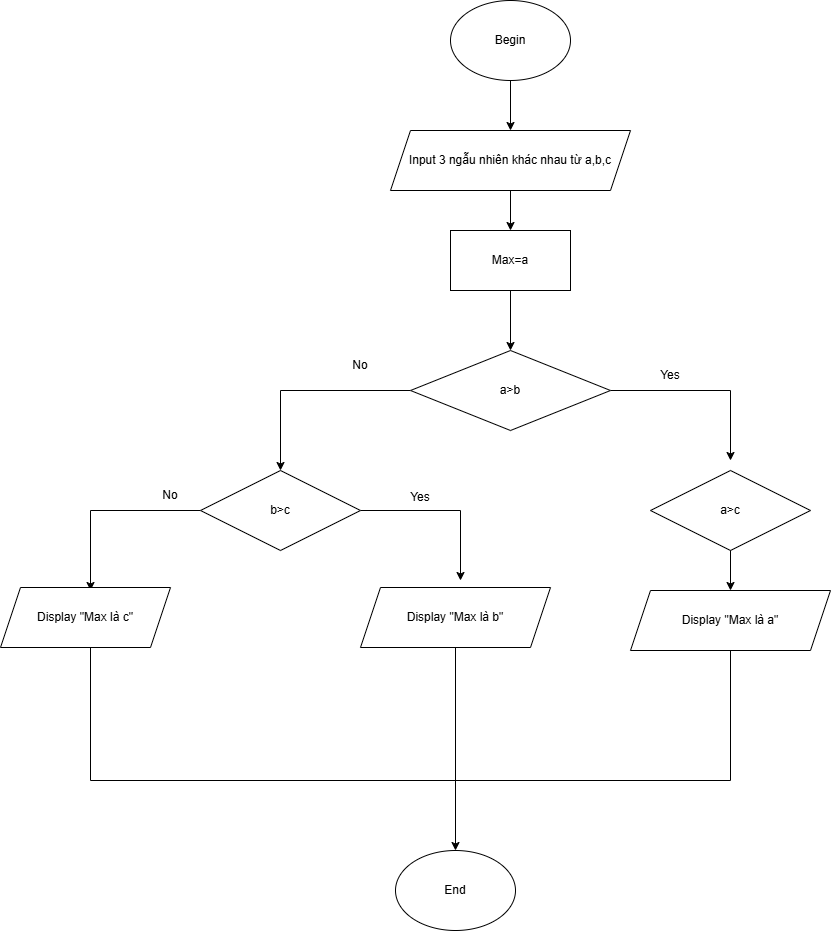

The diagram above was exported from draw.io. Its source (the exported page's mxGraphModel, read from the mxfile embedded in the PNG):
<mxGraphModel dx="1532" dy="908" grid="1" gridSize="10" guides="1" tooltips="1" connect="1" arrows="1" fold="1" page="1" pageScale="1" pageWidth="1169" pageHeight="1654" math="0" shadow="0">
  <root>
    <mxCell id="0" />
    <mxCell id="1" parent="0" />
    <mxCell id="ArdFzwFgx5xgwXI3-8Vu-2" edge="1" parent="1" source="ArdFzwFgx5xgwXI3-8Vu-1" style="edgeStyle=orthogonalEdgeStyle;rounded=0;orthogonalLoop=1;jettySize=auto;html=1;entryX=0.5;entryY=0;entryDx=0;entryDy=0;" target="ArdFzwFgx5xgwXI3-8Vu-3">
      <mxGeometry relative="1" as="geometry">
        <mxPoint x="400" y="320" as="targetPoint" />
      </mxGeometry>
    </mxCell>
    <mxCell id="ArdFzwFgx5xgwXI3-8Vu-1" parent="1" style="ellipse;whiteSpace=wrap;html=1;" value="Begin" vertex="1">
      <mxGeometry height="80" width="120" x="590" y="210" as="geometry" />
    </mxCell>
    <mxCell id="ArdFzwFgx5xgwXI3-8Vu-5" edge="1" parent="1" source="ArdFzwFgx5xgwXI3-8Vu-3" style="edgeStyle=orthogonalEdgeStyle;rounded=0;orthogonalLoop=1;jettySize=auto;html=1;entryX=0.5;entryY=0;entryDx=0;entryDy=0;" target="ArdFzwFgx5xgwXI3-8Vu-4">
      <mxGeometry relative="1" as="geometry">
        <mxPoint x="400" y="430" as="targetPoint" />
      </mxGeometry>
    </mxCell>
    <mxCell id="ArdFzwFgx5xgwXI3-8Vu-3" parent="1" style="shape=parallelogram;perimeter=parallelogramPerimeter;whiteSpace=wrap;html=1;fixedSize=1;" value="Input 3 ngẫu nhiên khác nhau từ a,b,c" vertex="1">
      <mxGeometry height="60" width="240" x="530" y="340" as="geometry" />
    </mxCell>
    <mxCell id="ArdFzwFgx5xgwXI3-8Vu-6" edge="1" parent="1" source="ArdFzwFgx5xgwXI3-8Vu-4" style="edgeStyle=orthogonalEdgeStyle;rounded=0;orthogonalLoop=1;jettySize=auto;html=1;" target="ArdFzwFgx5xgwXI3-8Vu-7">
      <mxGeometry relative="1" as="geometry">
        <mxPoint x="400" y="540" as="targetPoint" />
      </mxGeometry>
    </mxCell>
    <mxCell id="ArdFzwFgx5xgwXI3-8Vu-4" parent="1" style="rounded=0;whiteSpace=wrap;html=1;" value="Max=a" vertex="1">
      <mxGeometry height="60" width="120" x="590" y="440" as="geometry" />
    </mxCell>
    <mxCell id="2ifuuABCIx7bSQVMtKcC-5" edge="1" parent="1" source="ArdFzwFgx5xgwXI3-8Vu-7" style="edgeStyle=orthogonalEdgeStyle;rounded=0;orthogonalLoop=1;jettySize=auto;html=1;entryX=0.5;entryY=0;entryDx=0;entryDy=0;" target="2ifuuABCIx7bSQVMtKcC-2">
      <mxGeometry relative="1" as="geometry" />
    </mxCell>
    <mxCell id="2ifuuABCIx7bSQVMtKcC-11" edge="1" parent="1" source="ArdFzwFgx5xgwXI3-8Vu-7" style="edgeStyle=orthogonalEdgeStyle;rounded=0;orthogonalLoop=1;jettySize=auto;html=1;">
      <mxGeometry relative="1" as="geometry">
        <mxPoint x="870" y="670" as="targetPoint" />
      </mxGeometry>
    </mxCell>
    <mxCell id="ArdFzwFgx5xgwXI3-8Vu-7" parent="1" style="rhombus;whiteSpace=wrap;html=1;" value="a&amp;gt;b" vertex="1">
      <mxGeometry height="80" width="200" x="550" y="560" as="geometry" />
    </mxCell>
    <mxCell id="ArdFzwFgx5xgwXI3-8Vu-10" parent="1" style="text;html=1;whiteSpace=wrap;strokeColor=none;fillColor=none;align=center;verticalAlign=middle;rounded=0;" value="Yes" vertex="1">
      <mxGeometry height="30" width="60" x="780" y="570" as="geometry" />
    </mxCell>
    <mxCell id="2ifuuABCIx7bSQVMtKcC-14" edge="1" parent="1" source="2ifuuABCIx7bSQVMtKcC-2" style="edgeStyle=orthogonalEdgeStyle;rounded=0;orthogonalLoop=1;jettySize=auto;html=1;">
      <mxGeometry relative="1" as="geometry">
        <mxPoint x="230" y="799.9999999999998" as="targetPoint" />
      </mxGeometry>
    </mxCell>
    <mxCell id="2ifuuABCIx7bSQVMtKcC-15" edge="1" parent="1" source="2ifuuABCIx7bSQVMtKcC-2" style="edgeStyle=orthogonalEdgeStyle;rounded=0;orthogonalLoop=1;jettySize=auto;html=1;">
      <mxGeometry relative="1" as="geometry">
        <mxPoint x="600" y="789.9999999999998" as="targetPoint" />
      </mxGeometry>
    </mxCell>
    <mxCell id="2ifuuABCIx7bSQVMtKcC-2" parent="1" style="rhombus;whiteSpace=wrap;html=1;" value="b&amp;gt;c" vertex="1">
      <mxGeometry height="80" width="160" x="340" y="680" as="geometry" />
    </mxCell>
    <mxCell id="2ifuuABCIx7bSQVMtKcC-4" parent="1" style="text;html=1;whiteSpace=wrap;strokeColor=none;fillColor=none;align=center;verticalAlign=middle;rounded=0;" value="No" vertex="1">
      <mxGeometry height="30" width="60" x="470" y="560" as="geometry" />
    </mxCell>
    <mxCell id="2ifuuABCIx7bSQVMtKcC-13" edge="1" parent="1" source="2ifuuABCIx7bSQVMtKcC-6" style="edgeStyle=orthogonalEdgeStyle;rounded=0;orthogonalLoop=1;jettySize=auto;html=1;entryX=0.5;entryY=0;entryDx=0;entryDy=0;" target="2ifuuABCIx7bSQVMtKcC-9">
      <mxGeometry relative="1" as="geometry" />
    </mxCell>
    <mxCell id="2ifuuABCIx7bSQVMtKcC-6" parent="1" style="rhombus;whiteSpace=wrap;html=1;" value="a&amp;gt;c" vertex="1">
      <mxGeometry height="80" width="160" x="790" y="680" as="geometry" />
    </mxCell>
    <mxCell id="2ifuuABCIx7bSQVMtKcC-9" parent="1" style="shape=parallelogram;perimeter=parallelogramPerimeter;whiteSpace=wrap;html=1;fixedSize=1;" value="Display &quot;Max là a&quot;" vertex="1">
      <mxGeometry height="60" width="200" x="770" y="800" as="geometry" />
    </mxCell>
    <mxCell id="2ifuuABCIx7bSQVMtKcC-16" parent="1" style="text;html=1;whiteSpace=wrap;strokeColor=none;fillColor=none;align=center;verticalAlign=middle;rounded=0;" value="No" vertex="1">
      <mxGeometry height="30" width="60" x="280" y="690" as="geometry" />
    </mxCell>
    <mxCell id="2ifuuABCIx7bSQVMtKcC-17" parent="1" style="text;html=1;whiteSpace=wrap;strokeColor=none;fillColor=none;align=center;verticalAlign=middle;rounded=0;" value="Yes" vertex="1">
      <mxGeometry height="30" width="60" x="530" y="692" as="geometry" />
    </mxCell>
    <mxCell id="2ifuuABCIx7bSQVMtKcC-23" edge="1" parent="1" source="2ifuuABCIx7bSQVMtKcC-18" style="edgeStyle=orthogonalEdgeStyle;rounded=0;orthogonalLoop=1;jettySize=auto;html=1;">
      <mxGeometry relative="1" as="geometry">
        <mxPoint x="595" y="1060" as="targetPoint" />
      </mxGeometry>
    </mxCell>
    <mxCell id="2ifuuABCIx7bSQVMtKcC-18" parent="1" style="shape=parallelogram;perimeter=parallelogramPerimeter;whiteSpace=wrap;html=1;fixedSize=1;" value="Display &quot;Max là b&quot;" vertex="1">
      <mxGeometry height="60" width="190" x="500" y="797" as="geometry" />
    </mxCell>
    <mxCell id="2ifuuABCIx7bSQVMtKcC-19" parent="1" style="shape=parallelogram;perimeter=parallelogramPerimeter;whiteSpace=wrap;html=1;fixedSize=1;" value="Display &quot;Max là c&quot;" vertex="1">
      <mxGeometry height="60" width="170" x="140" y="797" as="geometry" />
    </mxCell>
    <mxCell id="2ifuuABCIx7bSQVMtKcC-29" edge="1" parent="1" style="endArrow=none;html=1;rounded=0;" value="">
      <mxGeometry height="50" relative="1" width="50" as="geometry">
        <mxPoint x="230" y="990" as="sourcePoint" />
        <mxPoint x="230" y="857" as="targetPoint" />
      </mxGeometry>
    </mxCell>
    <mxCell id="2ifuuABCIx7bSQVMtKcC-30" edge="1" parent="1" style="endArrow=none;html=1;rounded=0;" value="">
      <mxGeometry height="50" relative="1" width="50" as="geometry">
        <mxPoint x="230" y="990" as="sourcePoint" />
        <mxPoint x="870" y="990" as="targetPoint" />
      </mxGeometry>
    </mxCell>
    <mxCell id="2ifuuABCIx7bSQVMtKcC-31" edge="1" parent="1" style="endArrow=none;html=1;rounded=0;" value="">
      <mxGeometry height="50" relative="1" width="50" as="geometry">
        <mxPoint x="870" y="990" as="sourcePoint" />
        <mxPoint x="870" y="860" as="targetPoint" />
      </mxGeometry>
    </mxCell>
    <mxCell id="2ifuuABCIx7bSQVMtKcC-32" parent="1" style="ellipse;whiteSpace=wrap;html=1;" value="End" vertex="1">
      <mxGeometry height="80" width="120" x="535" y="1060" as="geometry" />
    </mxCell>
  </root>
</mxGraphModel>